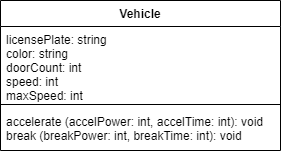

The diagram above was exported from draw.io. Its source (the exported page's mxGraphModel, read from the mxfile embedded in the PNG):
<mxGraphModel dx="1202" dy="790" grid="1" gridSize="10" guides="1" tooltips="1" connect="1" arrows="1" fold="1" page="1" pageScale="1" pageWidth="827" pageHeight="1169" math="0" shadow="0">
  <root>
    <mxCell id="0" />
    <mxCell id="1" parent="0" />
    <mxCell id="51" value="Vehicle" style="swimlane;fontStyle=1;align=center;verticalAlign=top;childLayout=stackLayout;horizontal=1;startSize=26;horizontalStack=0;resizeParent=1;resizeParentMax=0;resizeLast=0;collapsible=1;marginBottom=0;" vertex="1" parent="1">
      <mxGeometry x="280" y="80" width="280" height="150" as="geometry" />
    </mxCell>
    <mxCell id="52" value="licensePlate: string&#10;color: string&#10;doorCount: int&#10;speed: int&#10;maxSpeed: int" style="text;strokeColor=none;fillColor=none;align=left;verticalAlign=top;spacingLeft=4;spacingRight=4;overflow=hidden;rotatable=0;points=[[0,0.5],[1,0.5]];portConstraint=eastwest;" vertex="1" parent="51">
      <mxGeometry y="26" width="280" height="74" as="geometry" />
    </mxCell>
    <mxCell id="53" value="" style="line;strokeWidth=1;fillColor=none;align=left;verticalAlign=middle;spacingTop=-1;spacingLeft=3;spacingRight=3;rotatable=0;labelPosition=right;points=[];portConstraint=eastwest;" vertex="1" parent="51">
      <mxGeometry y="100" width="280" height="8" as="geometry" />
    </mxCell>
    <mxCell id="54" value="accelerate (accelPower: int, accelTime: int): void&#10;break (breakPower: int, breakTime: int): void" style="text;strokeColor=none;fillColor=none;align=left;verticalAlign=top;spacingLeft=4;spacingRight=4;overflow=hidden;rotatable=0;points=[[0,0.5],[1,0.5]];portConstraint=eastwest;" vertex="1" parent="51">
      <mxGeometry y="108" width="280" height="42" as="geometry" />
    </mxCell>
  </root>
</mxGraphModel>